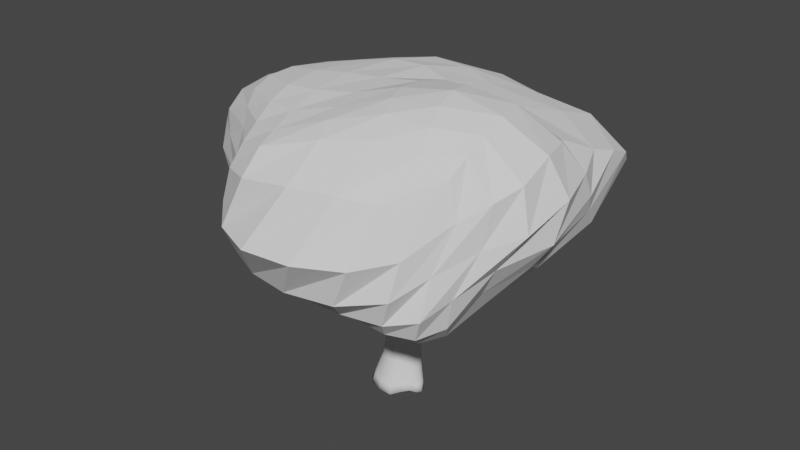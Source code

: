 # Source: SmallTree.blend  (saved by Blender 2.90.8; exported with 4.5.12 LTS)
import bpy
from mathutils import Matrix  # noqa: F401  (used for matrix-valued properties, if any)

bpy.ops.wm.read_factory_settings(use_empty=True)
scene = bpy.context.scene
scene.name = 'Scene'

# ---- collections
col_collection = bpy.data.collections.new('Collection'); scene.collection.children.link(col_collection)

# ---- world
world_world = bpy.data.worlds.new('World'); scene.world = world_world
world_world.use_nodes = True; world_world.node_tree.nodes.clear()
_N = world_world.node_tree.nodes; _L = world_world.node_tree.links
n0 = _N.new('ShaderNodeOutputWorld'); n0.name = 'World Output'; n0.location = (300, 300)
n1 = _N.new('ShaderNodeBackground'); n1.name = 'Background'; n1.location = (10, 300)
n1.inputs[0].default_value = (0.05088, 0.05088, 0.05088, 1.0)
_L.new(n1.outputs[0], n0.inputs[0])
n0.is_active_output = True
world_world.color = (0.05088, 0.05088, 0.05088)
world_world.use_sun_shadow = False
world_world.sun_shadow_jitter_overblur = 0.0

# ---- meshes
me_roundcube = bpy.data.meshes.new('Roundcube')
me_roundcube.from_pydata([(1.274, 1.273, -0.3782), (1.048, 1.469, -0.4467), (0.7612, 1.62, -0.5008), (0.3265, 1.753, -0.507), (-0.1664, 1.798, -0.458), (-0.5521, 1.588, -0.3742), (1.293, 1.452, -0.0003661), (1.008, 1.785, 0.04884), (0.5536, 1.996, 0.06075), (0.03511, 2.041, 0.06494), (-0.3985, 1.863, 0.05963), (-0.794, 1.488, 0.06206), (1.245, 1.539, 0.3665), (0.8088, 1.744, 0.4652), (0.2009, 1.734, 0.5601), (-0.3289, 1.605, 0.6156), (-0.7248, 1.444, 0.5801), (-1.056, 1.183, 0.4981), (1.118, 1.477, 0.6669), (0.6459, 1.492, 0.7235), (0.09058, 1.435, 0.7828), (-0.3825, 1.367, 0.8266), (-0.7641, 1.243, 0.8129), (-1.089, 1.059, 0.7427), (1.022, 1.332, 0.8557), (0.5969, 1.276, 0.8799), (0.1321, 1.229, 0.8835), (-0.3195, 1.188, 0.9257), (-0.7096, 1.081, 0.9268), (-1.061, 0.9171, 0.8637), (0.9632, 1.153, 0.9726), (0.5987, 1.017, 0.9633), (0.1794, 0.9025, 0.915), (-0.2842, 0.8607, 0.9441), (-0.6611, 0.7641, 0.9449), (-0.9991, 0.6495, 0.8928), (-0.892, 1.204, -0.2673), (-0.9948, 0.9935, -0.453), (-1.134, 0.8129, -0.5754), (-1.239, 0.6089, -0.6747), (-1.248, 0.3954, -0.7511), (-1.171, 0.148, -0.7945), (-1.205, 0.9791, 0.06373), (-1.477, 0.7573, -0.1833), (-1.702, 0.5457, -0.3373), (-1.808, 0.2587, -0.44), (-1.726, -0.03902, -0.5339), (-1.478, -0.2798, -0.6125), (-1.381, 0.8282, 0.3411), (-1.771, 0.6086, 0.0843), (-2.019, 0.3109, -0.0694), (-2.015, -0.09532, -0.1921), (-1.84, -0.4258, -0.3014), (-1.597, -0.6241, -0.391), (-1.417, 0.7441, 0.5412), (-1.824, 0.4506, 0.3006), (-2.0, 0.07002, 0.154), (-1.928, -0.3747, 0.02128), (-1.806, -0.6853, -0.08108), (-1.617, -0.8629, -0.1737), (-1.401, 0.6273, 0.6695), (-1.685, 0.3153, 0.4885), (-1.796, -0.04614, 0.3493), (-1.752, -0.4596, 0.2274), (-1.693, -0.7755, 0.1326), (-1.553, -0.9773, 0.04059), (-1.296, 0.4738, 0.7589), (-1.418, 0.1852, 0.6359), (-1.457, -0.1133, 0.5272), (-1.449, -0.4371, 0.4355), (-1.445, -0.7392, 0.3493), (-1.369, -0.9826, 0.2632), (-0.99, -0.1777, -0.7975), (-0.6305, -0.2543, -0.8755), (-0.3044, -0.3963, -0.9196), (0.019, -0.4534, -0.9093), (0.3416, -0.3829, -0.8545), (0.7291, -0.3596, -0.8357), (-1.118, -0.5634, -0.6533), (-0.6377, -0.769, -0.7631), (-0.2292, -0.9497, -0.8127), (0.1584, -0.9798, -0.7837), (0.5113, -0.8734, -0.7163), (0.9695, -0.7378, -0.6304), (-1.199, -0.8468, -0.4689), (-0.6634, -1.196, -0.5528), (-0.1828, -1.456, -0.586), (0.2359, -1.461, -0.5937), (0.647, -1.34, -0.5641), (1.15, -1.165, -0.5078), (-1.248, -1.078, -0.2543), (-0.7764, -1.494, -0.251), (-0.2793, -1.77, -0.2532), (0.1833, -1.848, -0.2818), (0.6688, -1.77, -0.3254), (1.223, -1.589, -0.3691), (-1.264, -1.22, -0.01448), (-0.8244, -1.641, 0.0615), (-0.3472, -1.965, 0.09991), (0.03848, -2.096, 0.1095), (0.5385, -2.038, 0.04705), (1.164, -1.862, -0.1188), (-1.17, -1.285, 0.2193), (-0.7343, -1.709, 0.3336), (-0.333, -2.066, 0.3951), (-0.02288, -2.213, 0.4248), (0.3564, -2.099, 0.3708), (1.044, -1.905, 0.2145), (1.254, -0.3111, -0.7823), (1.364, -0.03461, -0.9647), (1.444, 0.2921, -0.9726), (1.455, 0.5671, -0.8872), (1.456, 0.7694, -0.7792), (1.427, 0.9576, -0.6316), (1.538, -0.5386, -0.5189), (1.752, -0.2008, -0.6585), (1.857, 0.1675, -0.6783), (1.877, 0.562, -0.544), (1.748, 0.8028, -0.4336), (1.533, 1.014, -0.2749), (1.715, -0.8361, -0.3758), (1.924, -0.3524, -0.3527), (2.054, 0.1141, -0.3105), (1.983, 0.6123, -0.1345), (1.685, 0.8756, 0.002454), (1.44, 1.23, 0.1897), (1.764, -1.13, -0.2763), (1.923, -0.4818, -0.09093), (1.979, 0.198, 0.1137), (1.716, 0.6785, 0.2531), (1.541, 1.051, 0.4469), (1.419, 1.338, 0.5843), (1.739, -1.421, -0.1582), (1.838, -0.6061, 0.141), (1.76, 0.1752, 0.4112), (1.524, 0.5895, 0.5913), (1.461, 1.013, 0.7792), (1.308, 1.257, 0.8408), (1.636, -1.643, 0.02085), (1.769, -0.8064, 0.3494), (1.607, -0.1458, 0.6242), (1.398, 0.3674, 0.8538), (1.319, 0.8359, 0.9959), (1.187, 1.08, 1.012), (0.8472, -0.007788, -1.034), (0.3817, 0.08636, -0.9828), (-0.01974, 0.1651, -0.9456), (-0.3723, 0.2176, -0.9312), (-0.7247, 0.2695, -0.8902), (0.936, 0.3031, -1.087), (0.4504, 0.4171, -1.032), (0.03311, 0.5767, -0.9313), (-0.3594, 0.6645, -0.8869), (-0.7333, 0.642, -0.8488), (1.008, 0.5873, -1.042), (0.5466, 0.6811, -1.027), (0.107, 0.8901, -0.902), (-0.3179, 1.023, -0.8022), (-0.7014, 0.9129, -0.7659), (1.103, 0.8255, -0.9446), (0.6817, 0.8911, -0.9837), (0.2186, 1.137, -0.8811), (-0.2435, 1.323, -0.7288), (-0.6343, 1.162, -0.6587), (1.16, 1.054, -0.7838), (0.7966, 1.127, -0.8525), (0.3305, 1.354, -0.7961), (-0.1863, 1.553, -0.6653), (-0.5744, 1.393, -0.55), (0.8885, 0.8583, 1.05), (0.572, 0.6042, 1.004), (0.2126, 0.375, 0.9474), (-0.1504, 0.298, 0.9396), (-0.4849, 0.3019, 0.9385), (-0.7896, 0.3127, 0.9007), (-1.078, 0.2891, 0.8183), (1.028, 0.681, 1.106), (0.6864, 0.254, 1.075), (0.4068, -0.1672, 1.051), (0.03215, -0.3489, 1.055), (-0.3865, -0.2863, 1.021), (-0.7251, -0.1327, 0.9168), (-1.056, 0.0206, 0.7617), (1.124, 0.3897, 1.093), (0.8415, -0.1277, 1.076), (0.682, -0.5056, 1.052), (0.2249, -0.7183, 1.074), (-0.3282, -0.6991, 1.058), (-0.6928, -0.4982, 0.9306), (-1.026, -0.2385, 0.7182), (1.237, -0.03347, 0.9781), (1.116, -0.4671, 0.9743), (0.9236, -0.7177, 0.9628), (0.4227, -0.9019, 1.007), (-0.2233, -0.9775, 1.02), (-0.6423, -0.7784, 0.8954), (-1.003, -0.4835, 0.6647), (1.444, -0.4838, 0.7786), (1.301, -0.8152, 0.7952), (0.9987, -0.9828, 0.8248), (0.4958, -1.098, 0.9042), (-0.1094, -1.189, 0.9257), (-0.576, -1.002, 0.8121), (-0.995, -0.7035, 0.5897), (1.607, -1.026, 0.5303), (1.253, -1.363, 0.5895), (0.6882, -1.413, 0.7267), (0.164, -1.479, 0.8077), (-0.213, -1.438, 0.8016), (-0.5616, -1.251, 0.7031), (-0.9896, -0.9466, 0.5093), (1.502, -1.625, 0.2937), (0.9011, -1.733, 0.4827), (0.2858, -1.838, 0.6081), (-0.03004, -1.907, 0.6502), (-0.3002, -1.815, 0.6254), (-0.5963, -1.581, 0.5596), (-0.9564, -1.276, 0.441)], [], [(0, 1, 7, 6), (1, 2, 8, 7), (2, 3, 9, 8), (3, 4, 10, 9), (4, 5, 11, 10), (5, 36, 42, 11), (6, 7, 13, 12), (7, 8, 14, 13), (8, 9, 15, 14), (9, 10, 16, 15), (10, 11, 17, 16), (11, 42, 48, 17), (12, 13, 19, 18), (13, 14, 20, 19), (14, 15, 21, 20), (15, 16, 22, 21), (16, 17, 23, 22), (17, 48, 54, 23), (18, 19, 25, 24), (19, 20, 26, 25), (20, 21, 27, 26), (21, 22, 28, 27), (22, 23, 29, 28), (23, 54, 60, 29), (24, 25, 31, 30), (25, 26, 32, 31), (26, 27, 33, 32), (27, 28, 34, 33), (28, 29, 35, 34), (29, 60, 66, 35), (30, 31, 170, 169), (31, 32, 171, 170), (32, 33, 172, 171), (33, 34, 173, 172), (34, 35, 174, 173), (35, 66, 175, 174), (36, 37, 43, 42), (37, 38, 44, 43), (38, 39, 45, 44), (39, 40, 46, 45), (40, 41, 47, 46), (41, 72, 78, 47), (42, 43, 49, 48), (43, 44, 50, 49), (44, 45, 51, 50), (45, 46, 52, 51), (46, 47, 53, 52), (47, 78, 84, 53), (48, 49, 55, 54), (49, 50, 56, 55), (50, 51, 57, 56), (51, 52, 58, 57), (52, 53, 59, 58), (53, 84, 90, 59), (54, 55, 61, 60), (55, 56, 62, 61), (56, 57, 63, 62), (57, 58, 64, 63), (58, 59, 65, 64), (59, 90, 96, 65), (60, 61, 67, 66), (61, 62, 68, 67), (62, 63, 69, 68), (63, 64, 70, 69), (64, 65, 71, 70), (65, 96, 102, 71), (66, 67, 182, 175), (67, 68, 189, 182), (68, 69, 196, 189), (69, 70, 203, 196), (70, 71, 210, 203), (71, 102, 217, 210), (72, 73, 79, 78), (73, 74, 80, 79), (74, 75, 81, 80), (75, 76, 82, 81), (76, 77, 83, 82), (77, 108, 114, 83), (78, 79, 85, 84), (79, 80, 86, 85), (80, 81, 87, 86), (81, 82, 88, 87), (82, 83, 89, 88), (83, 114, 120, 89), (84, 85, 91, 90), (85, 86, 92, 91), (86, 87, 93, 92), (87, 88, 94, 93), (88, 89, 95, 94), (89, 120, 126, 95), (90, 91, 97, 96), (91, 92, 98, 97), (92, 93, 99, 98), (93, 94, 100, 99), (94, 95, 101, 100), (95, 126, 132, 101), (96, 97, 103, 102), (97, 98, 104, 103), (98, 99, 105, 104), (99, 100, 106, 105), (100, 101, 107, 106), (101, 132, 138, 107), (102, 103, 216, 217), (103, 104, 215, 216), (104, 105, 214, 215), (105, 106, 213, 214), (106, 107, 212, 213), (107, 138, 211, 212), (108, 109, 115, 114), (109, 110, 116, 115), (110, 111, 117, 116), (111, 112, 118, 117), (112, 113, 119, 118), (113, 0, 6, 119), (114, 115, 121, 120), (115, 116, 122, 121), (116, 117, 123, 122), (117, 118, 124, 123), (118, 119, 125, 124), (119, 6, 12, 125), (120, 121, 127, 126), (121, 122, 128, 127), (122, 123, 129, 128), (123, 124, 130, 129), (124, 125, 131, 130), (125, 12, 18, 131), (126, 127, 133, 132), (127, 128, 134, 133), (128, 129, 135, 134), (129, 130, 136, 135), (130, 131, 137, 136), (131, 18, 24, 137), (132, 133, 139, 138), (133, 134, 140, 139), (134, 135, 141, 140), (135, 136, 142, 141), (136, 137, 143, 142), (137, 24, 30, 143), (138, 139, 204, 211), (139, 140, 197, 204), (140, 141, 190, 197), (141, 142, 183, 190), (142, 143, 176, 183), (143, 30, 169, 176), (108, 77, 144, 109), (77, 76, 145, 144), (76, 75, 146, 145), (75, 74, 147, 146), (74, 73, 148, 147), (73, 72, 41, 148), (109, 144, 149, 110), (144, 145, 150, 149), (145, 146, 151, 150), (146, 147, 152, 151), (147, 148, 153, 152), (148, 41, 40, 153), (110, 149, 154, 111), (149, 150, 155, 154), (150, 151, 156, 155), (151, 152, 157, 156), (152, 153, 158, 157), (153, 40, 39, 158), (111, 154, 159, 112), (154, 155, 160, 159), (155, 156, 161, 160), (156, 157, 162, 161), (157, 158, 163, 162), (158, 39, 38, 163), (112, 159, 164, 113), (159, 160, 165, 164), (160, 161, 166, 165), (161, 162, 167, 166), (162, 163, 168, 167), (163, 38, 37, 168), (113, 164, 1, 0), (164, 165, 2, 1), (165, 166, 3, 2), (166, 167, 4, 3), (167, 168, 5, 4), (168, 37, 36, 5), (169, 170, 177, 176), (170, 171, 178, 177), (171, 172, 179, 178), (172, 173, 180, 179), (173, 174, 181, 180), (174, 175, 182, 181), (176, 177, 184, 183), (177, 178, 185, 184), (178, 179, 186, 185), (179, 180, 187, 186), (180, 181, 188, 187), (181, 182, 189, 188), (183, 184, 191, 190), (184, 185, 192, 191), (185, 186, 193, 192), (186, 187, 194, 193), (187, 188, 195, 194), (188, 189, 196, 195), (190, 191, 198, 197), (191, 192, 199, 198), (192, 193, 200, 199), (193, 194, 201, 200), (194, 195, 202, 201), (195, 196, 203, 202), (197, 198, 205, 204), (198, 199, 206, 205), (199, 200, 207, 206), (200, 201, 208, 207), (201, 202, 209, 208), (202, 203, 210, 209), (204, 205, 212, 211), (205, 206, 213, 212), (206, 207, 214, 213), (207, 208, 215, 214), (208, 209, 216, 215), (209, 210, 217, 216)])
me_roundcube.use_remesh_fix_poles = True
me_roundcube.use_remesh_preserve_attributes = False
me_roundcube.use_mirror_vertex_groups = False
me_roundcube.update()
me_cube_001 = bpy.data.meshes.new('Cube.001')
me_cube_001.from_pydata([(-1.741, -0.2537, -6.56), (-1.305, -0.809, 1.003), (-1.796, 1.235, -6.623), (-1.092, 1.287, 1.166), (0.2094, -0.6993, -6.292), (1.023, -0.2134, 1.036), (-0.07681, 0.8306, -6.314), (0.9618, 0.7957, 1.026), (-2.233, 1.005, -6.695), (-2.387, 0.6514, -6.705), (-2.215, 0.2108, -6.649), (-1.397, -0.2841, 1.012), (-1.463, 0.317, 1.122), (-1.4, 0.8946, 1.165), (0.3232, -0.3549, -6.266), (0.2877, 0.06082, -6.262), (0.1391, 0.4767, -6.278), (1.273, 0.6183, 1.087), (1.414, 0.3865, 1.121), (1.315, 0.09382, 1.082), (-0.3619, 1.097, -6.367), (-0.718, 1.265, -6.434), (-1.197, 1.318, -6.52), (-0.4345, 1.484, 1.167), (0.2916, 1.52, 1.182), (0.6598, 1.129, 1.067), (-1.114, -0.6508, -6.474), (-0.5413, -0.8825, -6.402), (-0.08124, -0.8958, -6.34), (0.4752, -0.6148, 1.12), (-0.336, -1.013, 1.194), (-0.8648, -1.049, 1.134), (-0.5392, 1.029, 1.16), (0.2921, 0.8802, 1.1), (0.7807, 0.6878, 1.061), (-0.6011, 0.3823, 1.063), (0.1435, 0.2654, 1.041), (0.8378, 0.3566, 1.06), (-0.883, -0.4529, 1.048), (-0.006594, -0.2979, 1.122), (0.815, -0.01233, 1.065), (-0.4646, 0.616, -6.454), (-0.9253, 0.7777, -6.57), (-1.498, 0.9394, -6.65), (-0.4637, 0.1758, -6.481), (-0.9618, 0.357, -6.613), (-1.565, 0.5315, -6.673), (-0.3233, -0.3079, -6.436), (-0.8722, -0.1389, -6.547), (-1.464, 0.03404, -6.609), (-1.016, -0.6537, -5.111), (-0.6199, -0.6847, -3.627), (-0.5923, -0.5444, -2.632), (-0.6405, -0.5631, -1.73), (-0.6454, -0.5784, -0.4796), (-0.7199, 0.8121, -0.4637), (-0.653, 0.6638, -1.73), (-0.6063, 0.5612, -2.664), (-0.6442, 0.4353, -3.712), (-1.263, 0.6952, -5.295), (0.6308, 0.6956, -0.273), (0.5842, 0.6316, -1.721), (0.5474, 0.5749, -2.632), (0.59, 0.5232, -3.628), (0.225, 0.5952, -4.943), (0.6945, -0.4936, -0.2871), (0.5912, -0.5845, -1.721), (0.5561, -0.5498, -2.631), (0.6105, -0.6291, -3.597), (0.4556, -0.7112, -4.871), (0.8235, 0.4132, -0.2778), (0.7738, 0.349, -1.721), (0.7255, 0.3187, -2.628), (0.7821, 0.2712, -3.61), (0.4689, 0.3078, -4.894), (0.9027, 0.08899, -0.2819), (0.8413, 0.01923, -1.721), (0.7894, 0.01406, -2.628), (0.8552, -0.03804, -3.601), (0.5992, -0.04286, -4.87), (0.8568, -0.2289, -0.2852), (0.7771, -0.3085, -1.721), (0.7298, -0.2914, -2.63), (0.7953, -0.355, -3.598), (0.5975, -0.4025, -4.863), (-0.914, -0.276, -0.5209), (-0.8328, -0.2771, -1.73), (-0.7721, -0.2899, -2.641), (-0.8176, -0.4347, -3.656), (-1.372, -0.2989, -5.194), (-1.038, 0.1077, -0.5433), (-0.9031, 0.05699, -1.73), (-0.8382, 0.008454, -2.652), (-0.8939, -0.1349, -3.688), (-1.568, 0.09184, -5.266), (-0.9542, 0.4994, -0.5125), (-0.8399, 0.3874, -1.73), (-0.7802, 0.3068, -2.661), (-0.8334, 0.1695, -3.709), (-1.528, 0.4426, -5.305), (0.4355, -0.6804, -0.3074), (0.311, -0.7674, -1.724), (0.2947, -0.7208, -2.63), (0.3312, -0.8178, -3.598), (0.1842, -0.9166, -4.897), (0.09688, -0.7765, -0.3581), (-0.02216, -0.829, -1.729), (-0.01513, -0.7789, -2.629), (-0.000432, -0.8931, -3.601), (-0.1806, -0.9843, -4.949), (-0.2846, -0.7496, -0.4216), (-0.3559, -0.757, -1.73), (-0.3265, -0.7164, -2.629), (-0.3341, -0.8456, -3.609), (-0.5913, -0.8987, -5.026), (-0.3807, 0.9902, -0.4008), (-0.371, 0.8444, -1.73), (-0.3431, 0.734, -2.661), (-0.3594, 0.6261, -3.699), (-0.8788, 0.8277, -5.233), (-0.00338, 1.014, -0.3362), (-0.03657, 0.9016, -1.729), (-0.03102, 0.7983, -2.651), (-0.02557, 0.7135, -3.678), (-0.4766, 0.8504, -5.136), (0.3478, 0.9035, -0.2881), (0.2997, 0.8259, -1.724), (0.2818, 0.743, -2.641), (0.3074, 0.6783, -3.652), (-0.1021, 0.7796, -5.026), (-1.039, -0.7219, 0.5774), (-0.9949, 1.15, 0.7171), (0.8697, 0.7661, 0.6728), (0.8742, -0.3387, 0.6922), (1.181, 0.5782, 0.7114), (1.309, 0.3222, 0.7372), (1.207, 0.01249, 0.6984), (-1.198, -0.2636, 0.5684), (-1.324, 0.2513, 0.6213), (-1.29, 0.7718, 0.7054), (0.3685, -0.7072, 0.7576), (-0.2373, -0.9716, 0.7835), (-0.7155, -0.9749, 0.7066), (-0.4363, 1.353, 0.7735), (0.1923, 1.358, 0.7677), (0.5395, 1.036, 0.703)], [], [(139, 13, 3, 131), (145, 25, 7, 132), (136, 19, 5, 133), (142, 31, 1, 130), (47, 14, 4, 28), (38, 11, 1, 31), (23, 3, 13, 32), (32, 13, 12, 35), (35, 12, 11, 38), (20, 6, 16, 41), (41, 16, 15, 44), (44, 15, 14, 47), (132, 7, 17, 134), (134, 17, 18, 135), (135, 18, 19, 136), (130, 1, 11, 137), (137, 11, 12, 138), (138, 12, 13, 139), (9, 46, 49, 10), (46, 45, 48, 49), (45, 44, 47, 48), (8, 43, 46, 9), (43, 42, 45, 46), (42, 41, 44, 45), (2, 22, 43, 8), (22, 21, 42, 43), (21, 20, 41, 42), (18, 37, 40, 19), (37, 36, 39, 40), (36, 35, 38, 39), (17, 34, 37, 18), (34, 33, 36, 37), (33, 32, 35, 36), (7, 25, 34, 17), (25, 24, 33, 34), (24, 23, 32, 33), (19, 40, 29, 5), (40, 39, 30, 29), (39, 38, 31, 30), (10, 49, 26, 0), (49, 48, 27, 26), (48, 47, 28, 27), (133, 5, 29, 140), (140, 29, 30, 141), (141, 30, 31, 142), (131, 3, 23, 143), (143, 23, 24, 144), (144, 24, 25, 145), (21, 124, 129, 20), (124, 123, 128, 129), (123, 122, 127, 128), (122, 121, 126, 127), (121, 120, 125, 126), (22, 119, 124, 21), (119, 118, 123, 124), (118, 117, 122, 123), (117, 116, 121, 122), (116, 115, 120, 121), (2, 59, 119, 22), (59, 58, 118, 119), (58, 57, 117, 118), (57, 56, 116, 117), (56, 55, 115, 116), (27, 109, 114, 26), (109, 108, 113, 114), (108, 107, 112, 113), (107, 106, 111, 112), (106, 105, 110, 111), (28, 104, 109, 27), (104, 103, 108, 109), (103, 102, 107, 108), (102, 101, 106, 107), (101, 100, 105, 106), (4, 69, 104, 28), (69, 68, 103, 104), (68, 67, 102, 103), (67, 66, 101, 102), (66, 65, 100, 101), (9, 94, 99, 8), (94, 93, 98, 99), (93, 92, 97, 98), (92, 91, 96, 97), (91, 90, 95, 96), (10, 89, 94, 9), (89, 88, 93, 94), (88, 87, 92, 93), (87, 86, 91, 92), (86, 85, 90, 91), (0, 50, 89, 10), (50, 51, 88, 89), (51, 52, 87, 88), (52, 53, 86, 87), (53, 54, 85, 86), (15, 79, 84, 14), (79, 78, 83, 84), (78, 77, 82, 83), (77, 76, 81, 82), (76, 75, 80, 81), (16, 74, 79, 15), (74, 73, 78, 79), (73, 72, 77, 78), (72, 71, 76, 77), (71, 70, 75, 76), (6, 64, 74, 16), (64, 63, 73, 74), (63, 62, 72, 73), (62, 61, 71, 72), (61, 60, 70, 71), (26, 114, 50, 0), (114, 113, 51, 50), (113, 112, 52, 51), (112, 111, 53, 52), (111, 110, 54, 53), (14, 84, 69, 4), (84, 83, 68, 69), (83, 82, 67, 68), (82, 81, 66, 67), (81, 80, 65, 66), (20, 129, 64, 6), (129, 128, 63, 64), (128, 127, 62, 63), (127, 126, 61, 62), (126, 125, 60, 61), (8, 99, 59, 2), (99, 98, 58, 59), (98, 97, 57, 58), (97, 96, 56, 57), (96, 95, 55, 56), (120, 144, 145, 125), (115, 143, 144, 120), (55, 131, 143, 115), (105, 141, 142, 110), (100, 140, 141, 105), (65, 133, 140, 100), (90, 138, 139, 95), (85, 137, 138, 90), (54, 130, 137, 85), (75, 135, 136, 80), (70, 134, 135, 75), (60, 132, 134, 70), (110, 142, 130, 54), (80, 136, 133, 65), (125, 145, 132, 60), (95, 139, 131, 55)])
me_cube_001.polygons.foreach_set('use_smooth', [True] * 144)
_uv = me_cube_001.uv_layers.new(name='UVMap')
_uv.uv.foreach_set('vector', [0.6129, 0.1875, 0.625, 0.1875, 0.625, 0.25, 0.6129, 0.25, 0.6129, 0.4375, 0.625, 0.4375, 0.625, 0.5, 0.6129, 0.5, 0.6129, 0.6875, 0.625, 0.6875, 0.625, 0.75, 0.6129, 0.75, 0.6129, 0.9375, 0.625, 0.9375, 0.625, 1.0, 0.6129, 1.0, 0.3125, 0.6875, 0.375, 0.6875, 0.375, 0.75, 0.3125, 0.75, 0.8125, 0.6875, 0.875, 0.6875, 0.875, 0.75, 0.8125, 0.75, 0.8125, 0.5, 0.875, 0.5, 0.875, 0.5625, 0.8125, 0.5625, 0.8125, 0.5625, 0.875, 0.5625, 0.875, 0.625, 0.8125, 0.625, 0.8125, 0.625, 0.875, 0.625, 0.875, 0.6875, 0.8125, 0.6875, 0.3125, 0.5, 0.375, 0.5, 0.375, 0.5625, 0.3125, 0.5625, 0.3125, 0.5625, 0.375, 0.5625, 0.375, 0.625, 0.3125, 0.625, 0.3125, 0.625, 0.375, 0.625, 0.375, 0.6875, 0.3125, 0.6875, 0.6129, 0.5, 0.625, 0.5, 0.625, 0.5625, 0.6129, 0.5625, 0.6129, 0.5625, 0.625, 0.5625, 0.625, 0.625, 0.6129, 0.625, 0.6129, 0.625, 0.625, 0.625, 0.625, 0.6875, 0.6129, 0.6875, 0.6129, 0.0, 0.625, 0.0, 0.625, 0.0625, 0.6129, 0.0625, 0.6129, 0.0625, 0.625, 0.0625, 0.625, 0.125, 0.6129, 0.125, 0.6129, 0.125, 0.625, 0.125, 0.625, 0.1875, 0.6129, 0.1875, 0.125, 0.625, 0.1875, 0.625, 0.1875, 0.6875, 0.125, 0.6875, 0.1875, 0.625, 0.25, 0.625, 0.25, 0.6875, 0.1875, 0.6875, 0.25, 0.625, 0.3125, 0.625, 0.3125, 0.6875, 0.25, 0.6875, 0.125, 0.5625, 0.1875, 0.5625, 0.1875, 0.625, 0.125, 0.625, 0.1875, 0.5625, 0.25, 0.5625, 0.25, 0.625, 0.1875, 0.625, 0.25, 0.5625, 0.3125, 0.5625, 0.3125, 0.625, 0.25, 0.625, 0.125, 0.5, 0.1875, 0.5, 0.1875, 0.5625, 0.125, 0.5625, 0.1875, 0.5, 0.25, 0.5, 0.25, 0.5625, 0.1875, 0.5625, 0.25, 0.5, 0.3125, 0.5, 0.3125, 0.5625, 0.25, 0.5625, 0.625, 0.625, 0.6875, 0.625, 0.6875, 0.6875, 0.625, 0.6875, 0.6875, 0.625, 0.75, 0.625, 0.75, 0.6875, 0.6875, 0.6875, 0.75, 0.625, 0.8125, 0.625, 0.8125, 0.6875, 0.75, 0.6875, 0.625, 0.5625, 0.6875, 0.5625, 0.6875, 0.625, 0.625, 0.625, 0.6875, 0.5625, 0.75, 0.5625, 0.75, 0.625, 0.6875, 0.625, 0.75, 0.5625, 0.8125, 0.5625, 0.8125, 0.625, 0.75, 0.625, 0.625, 0.5, 0.6875, 0.5, 0.6875, 0.5625, 0.625, 0.5625, 0.6875, 0.5, 0.75, 0.5, 0.75, 0.5625, 0.6875, 0.5625, 0.75, 0.5, 0.8125, 0.5, 0.8125, 0.5625, 0.75, 0.5625, 0.625, 0.6875, 0.6875, 0.6875, 0.6875, 0.75, 0.625, 0.75, 0.6875, 0.6875, 0.75, 0.6875, 0.75, 0.75, 0.6875, 0.75, 0.75, 0.6875, 0.8125, 0.6875, 0.8125, 0.75, 0.75, 0.75, 0.125, 0.6875, 0.1875, 0.6875, 0.1875, 0.75, 0.125, 0.75, 0.1875, 0.6875, 0.25, 0.6875, 0.25, 0.75, 0.1875, 0.75, 0.25, 0.6875, 0.3125, 0.6875, 0.3125, 0.75, 0.25, 0.75, 0.6129, 0.75, 0.625, 0.75, 0.625, 0.8125, 0.6129, 0.8125, 0.6129, 0.8125, 0.625, 0.8125, 0.625, 0.875, 0.6129, 0.875, 0.6129, 0.875, 0.625, 0.875, 0.625, 0.9375, 0.6129, 0.9375, 0.6129, 0.25, 0.625, 0.25, 0.625, 0.3125, 0.6129, 0.3125, 0.6129, 0.3125, 0.625, 0.3125, 0.625, 0.375, 0.6129, 0.375, 0.6129, 0.375, 0.625, 0.375, 0.625, 0.4375, 0.6129, 0.4375, 0.375, 0.375, 0.4167, 0.375, 0.4167, 0.4375, 0.375, 0.4375, 0.4167, 0.375, 0.4583, 0.375, 0.4583, 0.4375, 0.4167, 0.4375, 0.4583, 0.375, 0.5, 0.375, 0.5, 0.4375, 0.4583, 0.4375, 0.5, 0.375, 0.5417, 0.375, 0.5417, 0.4375, 0.5, 0.4375, 0.5417, 0.375, 0.5833, 0.375, 0.5833, 0.4375, 0.5417, 0.4375, 0.375, 0.3125, 0.4167, 0.3125, 0.4167, 0.375, 0.375, 0.375, 0.4167, 0.3125, 0.4583, 0.3125, 0.4583, 0.375, 0.4167, 0.375, 0.4583, 0.3125, 0.5, 0.3125, 0.5, 0.375, 0.4583, 0.375, 0.5, 0.3125, 0.5417, 0.3125, 0.5417, 0.375, 0.5, 0.375, 0.5417, 0.3125, 0.5833, 0.3125, 0.5833, 0.375, 0.5417, 0.375, 0.375, 0.25, 0.4167, 0.25, 0.4167, 0.3125, 0.375, 0.3125, 0.4167, 0.25, 0.4583, 0.25, 0.4583, 0.3125, 0.4167, 0.3125, 0.4583, 0.25, 0.5, 0.25, 0.5, 0.3125, 0.4583, 0.3125, 0.5, 0.25, 0.5417, 0.25, 0.5417, 0.3125, 0.5, 0.3125, 0.5417, 0.25, 0.5833, 0.25, 0.5833, 0.3125, 0.5417, 0.3125, 0.375, 0.875, 0.4167, 0.875, 0.4167, 0.9375, 0.375, 0.9375, 0.4167, 0.875, 0.4583, 0.875, 0.4583, 0.9375, 0.4167, 0.9375, 0.4583, 0.875, 0.5, 0.875, 0.5, 0.9375, 0.4583, 0.9375, 0.5, 0.875, 0.5417, 0.875, 0.5417, 0.9375, 0.5, 0.9375, 0.5417, 0.875, 0.5833, 0.875, 0.5833, 0.9375, 0.5417, 0.9375, 0.375, 0.8125, 0.4167, 0.8125, 0.4167, 0.875, 0.375, 0.875, 0.4167, 0.8125, 0.4583, 0.8125, 0.4583, 0.875, 0.4167, 0.875, 0.4583, 0.8125, 0.5, 0.8125, 0.5, 0.875, 0.4583, 0.875, 0.5, 0.8125, 0.5417, 0.8125, 0.5417, 0.875, 0.5, 0.875, 0.5417, 0.8125, 0.5833, 0.8125, 0.5833, 0.875, 0.5417, 0.875, 0.375, 0.75, 0.4167, 0.75, 0.4167, 0.8125, 0.375, 0.8125, 0.4167, 0.75, 0.4583, 0.75, 0.4583, 0.8125, 0.4167, 0.8125, 0.4583, 0.75, 0.5, 0.75, 0.5, 0.8125, 0.4583, 0.8125, 0.5, 0.75, 0.5417, 0.75, 0.5417, 0.8125, 0.5, 0.8125, 0.5417, 0.75, 0.5833, 0.75, 0.5833, 0.8125, 0.5417, 0.8125, 0.375, 0.125, 0.4167, 0.125, 0.4167, 0.1875, 0.375, 0.1875, 0.4167, 0.125, 0.4583, 0.125, 0.4583, 0.1875, 0.4167, 0.1875, 0.4583, 0.125, 0.5, 0.125, 0.5, 0.1875, 0.4583, 0.1875, 0.5, 0.125, 0.5417, 0.125, 0.5417, 0.1875, 0.5, 0.1875, 0.5417, 0.125, 0.5833, 0.125, 0.5833, 0.1875, 0.5417, 0.1875, 0.375, 0.0625, 0.4167, 0.0625, 0.4167, 0.125, 0.375, 0.125, 0.4167, 0.0625, 0.4583, 0.0625, 0.4583, 0.125, 0.4167, 0.125, 0.4583, 0.0625, 0.5, 0.0625, 0.5, 0.125, 0.4583, 0.125, 0.5, 0.0625, 0.5417, 0.0625, 0.5417, 0.125, 0.5, 0.125, 0.5417, 0.0625, 0.5833, 0.0625, 0.5833, 0.125, 0.5417, 0.125, 0.375, 0.0, 0.4167, 0.0, 0.4167, 0.0625, 0.375, 0.0625, 0.4167, 0.0, 0.4583, 0.0, 0.4583, 0.0625, 0.4167, 0.0625, 0.4583, 0.0, 0.5, 0.0, 0.5, 0.0625, 0.4583, 0.0625, 0.5, 0.0, 0.5417, 0.0, 0.5417, 0.0625, 0.5, 0.0625, 0.5417, 0.0, 0.5833, 0.0, 0.5833, 0.0625, 0.5417, 0.0625, 0.375, 0.625, 0.4167, 0.625, 0.4167, 0.6875, 0.375, 0.6875, 0.4167, 0.625, 0.4583, 0.625, 0.4583, 0.6875, 0.4167, 0.6875, 0.4583, 0.625, 0.5, 0.625, 0.5, 0.6875, 0.4583, 0.6875, 0.5, 0.625, 0.5417, 0.625, 0.5417, 0.6875, 0.5, 0.6875, 0.5417, 0.625, 0.5833, 0.625, 0.5833, 0.6875, 0.5417, 0.6875, 0.375, 0.5625, 0.4167, 0.5625, 0.4167, 0.625, 0.375, 0.625, 0.4167, 0.5625, 0.4583, 0.5625, 0.4583, 0.625, 0.4167, 0.625, 0.4583, 0.5625, 0.5, 0.5625, 0.5, 0.625, 0.4583, 0.625, 0.5, 0.5625, 0.5417, 0.5625, 0.5417, 0.625, 0.5, 0.625, 0.5417, 0.5625, 0.5833, 0.5625, 0.5833, 0.625, 0.5417, 0.625, 0.375, 0.5, 0.4167, 0.5, 0.4167, 0.5625, 0.375, 0.5625, 0.4167, 0.5, 0.4583, 0.5, 0.4583, 0.5625, 0.4167, 0.5625, 0.4583, 0.5, 0.5, 0.5, 0.5, 0.5625, 0.4583, 0.5625, 0.5, 0.5, 0.5417, 0.5, 0.5417, 0.5625, 0.5, 0.5625, 0.5417, 0.5, 0.5833, 0.5, 0.5833, 0.5625, 0.5417, 0.5625, 0.375, 0.9375, 0.4167, 0.9375, 0.4167, 1.0, 0.375, 1.0, 0.4167, 0.9375, 0.4583, 0.9375, 0.4583, 1.0, 0.4167, 1.0, 0.4583, 0.9375, 0.5, 0.9375, 0.5, 1.0, 0.4583, 1.0, 0.5, 0.9375, 0.5417, 0.9375, 0.5417, 1.0, 0.5, 1.0, 0.5417, 0.9375, 0.5833, 0.9375, 0.5833, 1.0, 0.5417, 1.0, 0.375, 0.6875, 0.4167, 0.6875, 0.4167, 0.75, 0.375, 0.75, 0.4167, 0.6875, 0.4583, 0.6875, 0.4583, 0.75, 0.4167, 0.75, 0.4583, 0.6875, 0.5, 0.6875, 0.5, 0.75, 0.4583, 0.75, 0.5, 0.6875, 0.5417, 0.6875, 0.5417, 0.75, 0.5, 0.75, 0.5417, 0.6875, 0.5833, 0.6875, 0.5833, 0.75, 0.5417, 0.75, 0.375, 0.4375, 0.4167, 0.4375, 0.4167, 0.5, 0.375, 0.5, 0.4167, 0.4375, 0.4583, 0.4375, 0.4583, 0.5, 0.4167, 0.5, 0.4583, 0.4375, 0.5, 0.4375, 0.5, 0.5, 0.4583, 0.5, 0.5, 0.4375, 0.5417, 0.4375, 0.5417, 0.5, 0.5, 0.5, 0.5417, 0.4375, 0.5833, 0.4375, 0.5833, 0.5, 0.5417, 0.5, 0.375, 0.1875, 0.4167, 0.1875, 0.4167, 0.25, 0.375, 0.25, 0.4167, 0.1875, 0.4583, 0.1875, 0.4583, 0.25, 0.4167, 0.25, 0.4583, 0.1875, 0.5, 0.1875, 0.5, 0.25, 0.4583, 0.25, 0.5, 0.1875, 0.5417, 0.1875, 0.5417, 0.25, 0.5, 0.25, 0.5417, 0.1875, 0.5833, 0.1875, 0.5833, 0.25, 0.5417, 0.25, 0.5833, 0.375, 0.6129, 0.375, 0.6129, 0.4375, 0.5833, 0.4375, 0.5833, 0.3125, 0.6129, 0.3125, 0.6129, 0.375, 0.5833, 0.375, 0.5833, 0.25, 0.6129, 0.25, 0.6129, 0.3125, 0.5833, 0.3125, 0.5833, 0.875, 0.6129, 0.875, 0.6129, 0.9375, 0.5833, 0.9375, 0.5833, 0.8125, 0.6129, 0.8125, 0.6129, 0.875, 0.5833, 0.875, 0.5833, 0.75, 0.6129, 0.75, 0.6129, 0.8125, 0.5833, 0.8125, 0.5833, 0.125, 0.6129, 0.125, 0.6129, 0.1875, 0.5833, 0.1875, 0.5833, 0.0625, 0.6129, 0.0625, 0.6129, 0.125, 0.5833, 0.125, 0.5833, 0.0, 0.6129, 0.0, 0.6129, 0.0625, 0.5833, 0.0625, 0.5833, 0.625, 0.6129, 0.625, 0.6129, 0.6875, 0.5833, 0.6875, 0.5833, 0.5625, 0.6129, 0.5625, 0.6129, 0.625, 0.5833, 0.625, 0.5833, 0.5, 0.6129, 0.5, 0.6129, 0.5625, 0.5833, 0.5625, 0.5833, 0.9375, 0.6129, 0.9375, 0.6129, 1.0, 0.5833, 1.0, 0.5833, 0.6875, 0.6129, 0.6875, 0.6129, 0.75, 0.5833, 0.75, 0.5833, 0.4375, 0.6129, 0.4375, 0.6129, 0.5, 0.5833, 0.5, 0.5833, 0.1875, 0.6129, 0.1875, 0.6129, 0.25, 0.5833, 0.25])
me_cube_001.use_remesh_fix_poles = True
me_cube_001.use_remesh_preserve_attributes = False
me_cube_001.use_mirror_vertex_groups = False
me_cube_001.update()

# ---- objects
ob_roundcube = bpy.data.objects.new('Roundcube', me_roundcube)
ob_cube = bpy.data.objects.new('Cube', me_cube_001)

# ---- transforms, parenting, visibility, modifiers, constraints
ob_roundcube.location = (0.0, -9.544e-08, 2.234)
ob_roundcube.rotation_euler = (3.142, -0.0, 0.0)
ob_roundcube.lineart.crease_threshold = 0.0
ob_cube.location = (0.1548, 9.544e-08, 0.05072)
ob_cube.rotation_euler = (3.142, -0.0, 0.0)
ob_cube.scale = (0.2083, 0.2083, 0.2083)
ob_cube.lineart.crease_threshold = 0.0

# ---- collection membership
col_collection.objects.link(ob_roundcube)
col_collection.objects.link(ob_cube)

# ---- scene / render settings (as saved in the file)
scene.frame_start = 1; scene.frame_end = 250; scene.frame_set(1)
scene.render.engine = 'BLENDER_EEVEE_NEXT'
scene.cycles.use_denoising = False
scene.cycles.samples = 128
scene.cycles.sampling_pattern = 'TABULATED_SOBOL'
scene.cycles.use_adaptive_sampling = False
scene.cycles.use_light_tree = False
scene.view_settings.view_transform = 'Filmic'
bpy.context.view_layer.update()

# ---- added for rendering (the .blend has no active camera and no usable light): camera, sun
cam_auto = bpy.data.cameras.new('AutoCamera')
cam_auto.lens = 50.0
cam_auto.sensor_width = 36.0
cam_auto.clip_end = 1000.0
ob_auto_camera = bpy.data.objects.new('AutoCamera', cam_auto)
scene.collection.objects.link(ob_auto_camera)
ob_auto_camera.location = (6.36532, -7.53158, 6.64007)
ob_auto_camera.rotation_euler = (1.09748, -7.21219e-08, 0.694738)
scene.camera = ob_auto_camera
light_auto_sun = bpy.data.lights.new('AutoSun', 'SUN')
light_auto_sun.energy = 3.0
light_auto_sun.angle = 0.0523599
ob_auto_sun = bpy.data.objects.new('AutoSun', light_auto_sun)
scene.collection.objects.link(ob_auto_sun)
ob_auto_sun.rotation_euler = (0.872665, 0.174533, 0.523599)
bpy.context.view_layer.update()
